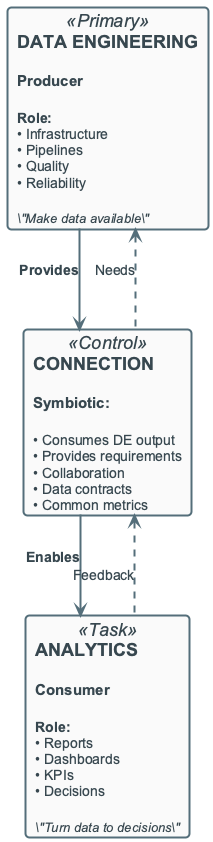

The diagram above was rendered by PlantUML. Its source (embedded in the PNG):
@startuml
!include ../_template_styles.puml
' Data Engineering vs Analytics
top to bottom direction

card "**DATA ENGINEERING**\n\n<size:15><b>Producer</b></size>\n\n<size:14><b>Role:</b></size>\n<size:14>• Infrastructure</size>\n<size:14>• Pipelines</size>\n<size:14>• Quality</size>\n<size:14>• Reliability</size>\n\n<size:13><i>\"Make data available\"</i></size>" as DE <<Primary>>

card "**CONNECTION**\n\n<size:15><b>Symbiotic:</b></size>\n\n<size:14>• Consumes DE output</size>\n<size:14>• Provides requirements</size>\n<size:14>• Collaboration</size>\n<size:14>• Data contracts</size>\n<size:14>• Common metrics</size>" as R <<Control>>

card "**ANALYTICS**\n\n<size:15><b>Consumer</b></size>\n\n<size:14><b>Role:</b></size>\n<size:14>• Reports</size>\n<size:14>• Dashboards</size>\n<size:14>• KPIs</size>\n<size:14>• Decisions</size>\n\n<size:13><i>\"Turn data to decisions\"</i></size>" as A <<Task>>

DE -down-> R : **Provides**
R -right-> A : **Enables**
A -up[dashed]-> R : Feedback
R -up[dashed]-> DE : Needs

@enduml